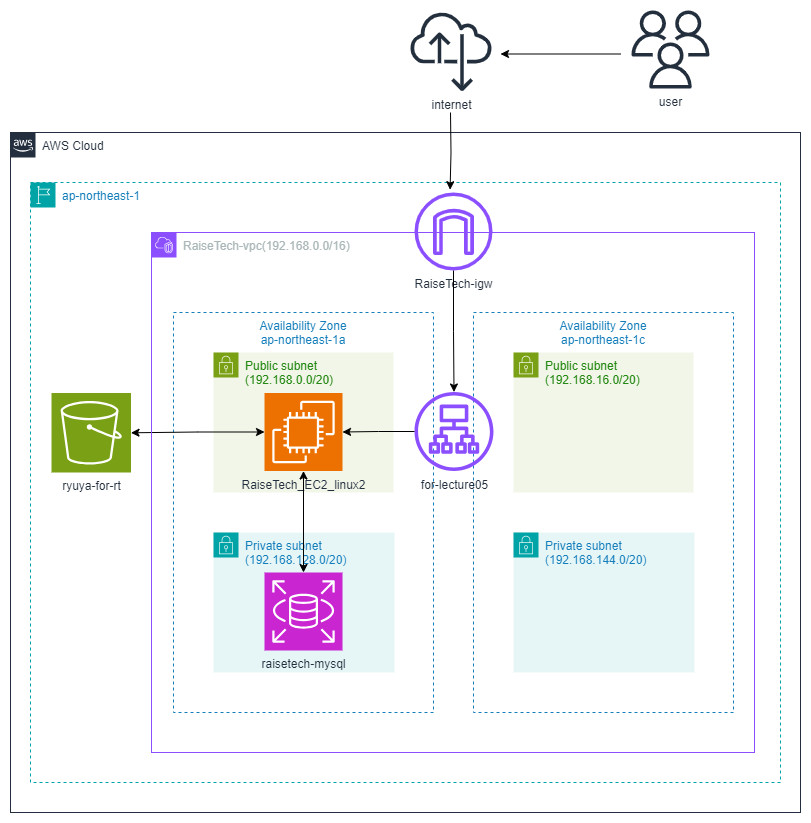

The diagram above was exported from draw.io. Its source (the exported page's mxGraphModel, read from the mxfile embedded in the PNG):
<mxGraphModel dx="1290" dy="522" grid="1" gridSize="10" guides="1" tooltips="1" connect="1" arrows="1" fold="1" page="1" pageScale="1" pageWidth="827" pageHeight="1169" math="0" shadow="0">
  <root>
    <mxCell id="0" />
    <mxCell id="1" parent="0" />
    <mxCell id="kVPjMm2G012ubyX9zlLI-26" value="AWS Cloud" style="points=[[0,0],[0.25,0],[0.5,0],[0.75,0],[1,0],[1,0.25],[1,0.5],[1,0.75],[1,1],[0.75,1],[0.5,1],[0.25,1],[0,1],[0,0.75],[0,0.5],[0,0.25]];outlineConnect=0;gradientColor=none;html=1;whiteSpace=wrap;fontSize=12;fontStyle=0;container=1;pointerEvents=0;collapsible=0;recursiveResize=0;shape=mxgraph.aws4.group;grIcon=mxgraph.aws4.group_aws_cloud_alt;strokeColor=#232F3E;fillColor=none;verticalAlign=top;align=left;spacingLeft=30;fontColor=#232F3E;dashed=0;movable=1;resizable=1;rotatable=1;deletable=1;editable=1;locked=0;connectable=1;" vertex="1" parent="1">
      <mxGeometry x="19" y="200" width="790" height="680" as="geometry" />
    </mxCell>
    <mxCell id="kVPjMm2G012ubyX9zlLI-9" value="Availability Zone&lt;div&gt;&lt;span style=&quot;text-align: left;&quot;&gt;ap-northeast-1a&lt;/span&gt;&lt;br&gt;&lt;/div&gt;" style="fillColor=none;strokeColor=#147EBA;dashed=1;verticalAlign=top;fontStyle=0;fontColor=#147EBA;whiteSpace=wrap;html=1;movable=1;resizable=1;rotatable=1;deletable=1;editable=1;locked=0;connectable=1;" vertex="1" parent="kVPjMm2G012ubyX9zlLI-26">
      <mxGeometry x="163" y="180" width="260" height="400" as="geometry" />
    </mxCell>
    <mxCell id="kVPjMm2G012ubyX9zlLI-23" value="RaiseTech-igw" style="sketch=0;outlineConnect=0;fontColor=#232F3E;gradientColor=none;fillColor=#8C4FFF;strokeColor=none;dashed=0;verticalLabelPosition=bottom;verticalAlign=top;align=center;html=1;fontSize=12;fontStyle=0;aspect=fixed;pointerEvents=1;shape=mxgraph.aws4.internet_gateway;movable=1;resizable=1;rotatable=1;deletable=1;editable=1;locked=0;connectable=1;" vertex="1" parent="kVPjMm2G012ubyX9zlLI-26">
      <mxGeometry x="404" y="60" width="78" height="78" as="geometry" />
    </mxCell>
    <mxCell id="kVPjMm2G012ubyX9zlLI-24" value="ryuya-for-rt" style="sketch=0;points=[[0,0,0],[0.25,0,0],[0.5,0,0],[0.75,0,0],[1,0,0],[0,1,0],[0.25,1,0],[0.5,1,0],[0.75,1,0],[1,1,0],[0,0.25,0],[0,0.5,0],[0,0.75,0],[1,0.25,0],[1,0.5,0],[1,0.75,0]];outlineConnect=0;fontColor=#232F3E;fillColor=#7AA116;strokeColor=#ffffff;dashed=0;verticalLabelPosition=bottom;verticalAlign=top;align=center;html=1;fontSize=12;fontStyle=0;aspect=fixed;shape=mxgraph.aws4.resourceIcon;resIcon=mxgraph.aws4.s3;movable=1;resizable=1;rotatable=1;deletable=1;editable=1;locked=0;connectable=1;" vertex="1" parent="kVPjMm2G012ubyX9zlLI-26">
      <mxGeometry x="41" y="260.5" width="79.5" height="79.5" as="geometry" />
    </mxCell>
    <mxCell id="kVPjMm2G012ubyX9zlLI-12" value="Public subnet&lt;div&gt;(192.168.0.0/20)&lt;br&gt;&lt;/div&gt;" style="points=[[0,0],[0.25,0],[0.5,0],[0.75,0],[1,0],[1,0.25],[1,0.5],[1,0.75],[1,1],[0.75,1],[0.5,1],[0.25,1],[0,1],[0,0.75],[0,0.5],[0,0.25]];outlineConnect=0;gradientColor=none;html=1;whiteSpace=wrap;fontSize=12;fontStyle=0;container=1;pointerEvents=0;collapsible=0;recursiveResize=0;shape=mxgraph.aws4.group;grIcon=mxgraph.aws4.group_security_group;grStroke=0;strokeColor=#7AA116;fillColor=#F2F6E8;verticalAlign=top;align=left;spacingLeft=30;fontColor=#248814;dashed=0;movable=1;resizable=1;rotatable=1;deletable=1;editable=1;locked=0;connectable=1;" vertex="1" parent="kVPjMm2G012ubyX9zlLI-26">
      <mxGeometry x="203" y="220" width="180" height="140" as="geometry" />
    </mxCell>
    <mxCell id="kVPjMm2G012ubyX9zlLI-18" value="RaiseTech_EC2_linux2" style="sketch=0;points=[[0,0,0],[0.25,0,0],[0.5,0,0],[0.75,0,0],[1,0,0],[0,1,0],[0.25,1,0],[0.5,1,0],[0.75,1,0],[1,1,0],[0,0.25,0],[0,0.5,0],[0,0.75,0],[1,0.25,0],[1,0.5,0],[1,0.75,0]];outlineConnect=0;fontColor=#232F3E;fillColor=#ED7100;strokeColor=#ffffff;dashed=0;verticalLabelPosition=bottom;verticalAlign=top;align=center;html=1;fontSize=12;fontStyle=0;aspect=fixed;shape=mxgraph.aws4.resourceIcon;resIcon=mxgraph.aws4.ec2;movable=1;resizable=1;rotatable=1;deletable=1;editable=1;locked=0;connectable=1;" vertex="1" parent="kVPjMm2G012ubyX9zlLI-26">
      <mxGeometry x="254" y="260.5" width="78" height="78" as="geometry" />
    </mxCell>
    <mxCell id="kVPjMm2G012ubyX9zlLI-20" value="Private subnet&lt;div&gt;(192.168.128.0/20)&lt;/div&gt;" style="points=[[0,0],[0.25,0],[0.5,0],[0.75,0],[1,0],[1,0.25],[1,0.5],[1,0.75],[1,1],[0.75,1],[0.5,1],[0.25,1],[0,1],[0,0.75],[0,0.5],[0,0.25]];outlineConnect=0;gradientColor=none;html=1;whiteSpace=wrap;fontSize=12;fontStyle=0;container=1;pointerEvents=0;collapsible=0;recursiveResize=0;shape=mxgraph.aws4.group;grIcon=mxgraph.aws4.group_security_group;grStroke=0;strokeColor=#00A4A6;fillColor=#E6F6F7;verticalAlign=top;align=left;spacingLeft=30;fontColor=#147EBA;dashed=0;movable=1;resizable=1;rotatable=1;deletable=1;editable=1;locked=0;connectable=1;" vertex="1" parent="kVPjMm2G012ubyX9zlLI-26">
      <mxGeometry x="203" y="400" width="181" height="140" as="geometry" />
    </mxCell>
    <mxCell id="kVPjMm2G012ubyX9zlLI-19" value="raisetech-mysql" style="sketch=0;points=[[0,0,0],[0.25,0,0],[0.5,0,0],[0.75,0,0],[1,0,0],[0,1,0],[0.25,1,0],[0.5,1,0],[0.75,1,0],[1,1,0],[0,0.25,0],[0,0.5,0],[0,0.75,0],[1,0.25,0],[1,0.5,0],[1,0.75,0]];outlineConnect=0;fontColor=#232F3E;fillColor=#C925D1;strokeColor=#ffffff;dashed=0;verticalLabelPosition=bottom;verticalAlign=top;align=center;html=1;fontSize=12;fontStyle=0;aspect=fixed;shape=mxgraph.aws4.resourceIcon;resIcon=mxgraph.aws4.rds;movable=1;resizable=1;rotatable=1;deletable=1;editable=1;locked=0;connectable=1;" vertex="1" parent="kVPjMm2G012ubyX9zlLI-26">
      <mxGeometry x="254" y="440" width="78" height="78" as="geometry" />
    </mxCell>
    <mxCell id="kVPjMm2G012ubyX9zlLI-21" value="Private subnet&lt;div&gt;(192.168.144.0/20)&lt;/div&gt;" style="points=[[0,0],[0.25,0],[0.5,0],[0.75,0],[1,0],[1,0.25],[1,0.5],[1,0.75],[1,1],[0.75,1],[0.5,1],[0.25,1],[0,1],[0,0.75],[0,0.5],[0,0.25]];outlineConnect=0;gradientColor=none;html=1;whiteSpace=wrap;fontSize=12;fontStyle=0;container=1;pointerEvents=0;collapsible=0;recursiveResize=0;shape=mxgraph.aws4.group;grIcon=mxgraph.aws4.group_security_group;grStroke=0;strokeColor=#00A4A6;fillColor=#E6F6F7;verticalAlign=top;align=left;spacingLeft=30;fontColor=#147EBA;dashed=0;movable=1;resizable=1;rotatable=1;deletable=1;editable=1;locked=0;connectable=1;" vertex="1" parent="kVPjMm2G012ubyX9zlLI-26">
      <mxGeometry x="503" y="400" width="181" height="140" as="geometry" />
    </mxCell>
    <mxCell id="kVPjMm2G012ubyX9zlLI-16" value="Public subnet&lt;div&gt;(192.168.16.0/20)&lt;/div&gt;" style="points=[[0,0],[0.25,0],[0.5,0],[0.75,0],[1,0],[1,0.25],[1,0.5],[1,0.75],[1,1],[0.75,1],[0.5,1],[0.25,1],[0,1],[0,0.75],[0,0.5],[0,0.25]];outlineConnect=0;gradientColor=none;html=1;whiteSpace=wrap;fontSize=12;fontStyle=0;container=1;pointerEvents=0;collapsible=0;recursiveResize=0;shape=mxgraph.aws4.group;grIcon=mxgraph.aws4.group_security_group;grStroke=0;strokeColor=#7AA116;fillColor=#F2F6E8;verticalAlign=top;align=left;spacingLeft=30;fontColor=#248814;dashed=0;movable=1;resizable=1;rotatable=1;deletable=1;editable=1;locked=0;connectable=1;" vertex="1" parent="kVPjMm2G012ubyX9zlLI-26">
      <mxGeometry x="503" y="220" width="180" height="140" as="geometry" />
    </mxCell>
    <mxCell id="kVPjMm2G012ubyX9zlLI-14" value="Availability Zone&lt;div&gt;&lt;span style=&quot;text-align: left;&quot;&gt;ap-northeast-1c&lt;/span&gt;&lt;br&gt;&lt;/div&gt;" style="fillColor=none;strokeColor=#147EBA;dashed=1;verticalAlign=top;fontStyle=0;fontColor=#147EBA;whiteSpace=wrap;html=1;movable=1;resizable=1;rotatable=1;deletable=1;editable=1;locked=0;connectable=1;" vertex="1" parent="kVPjMm2G012ubyX9zlLI-26">
      <mxGeometry x="463" y="180" width="260" height="400" as="geometry" />
    </mxCell>
    <mxCell id="kVPjMm2G012ubyX9zlLI-34" style="edgeStyle=orthogonalEdgeStyle;rounded=0;orthogonalLoop=1;jettySize=auto;html=1;startArrow=classic;startFill=1;movable=1;resizable=1;rotatable=1;deletable=1;editable=1;locked=0;connectable=1;" edge="1" parent="kVPjMm2G012ubyX9zlLI-26" source="kVPjMm2G012ubyX9zlLI-18" target="kVPjMm2G012ubyX9zlLI-19">
      <mxGeometry relative="1" as="geometry" />
    </mxCell>
    <mxCell id="kVPjMm2G012ubyX9zlLI-39" value="" style="edgeStyle=orthogonalEdgeStyle;rounded=0;orthogonalLoop=1;jettySize=auto;html=1;startArrow=classic;startFill=1;movable=1;resizable=1;rotatable=1;deletable=1;editable=1;locked=0;connectable=1;" edge="1" parent="kVPjMm2G012ubyX9zlLI-26" source="kVPjMm2G012ubyX9zlLI-18" target="kVPjMm2G012ubyX9zlLI-24">
      <mxGeometry relative="1" as="geometry">
        <Array as="points" />
      </mxGeometry>
    </mxCell>
    <mxCell id="kVPjMm2G012ubyX9zlLI-33" style="edgeStyle=orthogonalEdgeStyle;rounded=0;orthogonalLoop=1;jettySize=auto;html=1;movable=1;resizable=1;rotatable=1;deletable=1;editable=1;locked=0;connectable=1;" edge="1" parent="1">
      <mxGeometry relative="1" as="geometry">
        <mxPoint x="509" y="121.5" as="targetPoint" />
        <mxPoint x="629" y="121.5" as="sourcePoint" />
      </mxGeometry>
    </mxCell>
    <mxCell id="kVPjMm2G012ubyX9zlLI-22" value="RaiseTech-vpc(192.168.0.0/16)" style="points=[[0,0],[0.25,0],[0.5,0],[0.75,0],[1,0],[1,0.25],[1,0.5],[1,0.75],[1,1],[0.75,1],[0.5,1],[0.25,1],[0,1],[0,0.75],[0,0.5],[0,0.25]];outlineConnect=0;gradientColor=none;html=1;whiteSpace=wrap;fontSize=12;fontStyle=0;container=1;pointerEvents=0;collapsible=0;recursiveResize=0;shape=mxgraph.aws4.group;grIcon=mxgraph.aws4.group_vpc2;strokeColor=#8C4FFF;fillColor=none;verticalAlign=top;align=left;spacingLeft=30;fontColor=#AAB7B8;dashed=0;movable=1;resizable=1;rotatable=1;deletable=1;editable=1;locked=0;connectable=1;" vertex="1" parent="1">
      <mxGeometry x="160" y="300" width="603" height="520" as="geometry" />
    </mxCell>
    <mxCell id="kVPjMm2G012ubyX9zlLI-25" value="ap-northeast-1" style="points=[[0,0],[0.25,0],[0.5,0],[0.75,0],[1,0],[1,0.25],[1,0.5],[1,0.75],[1,1],[0.75,1],[0.5,1],[0.25,1],[0,1],[0,0.75],[0,0.5],[0,0.25]];outlineConnect=0;gradientColor=none;html=1;whiteSpace=wrap;fontSize=12;fontStyle=0;container=1;pointerEvents=0;collapsible=0;recursiveResize=0;shape=mxgraph.aws4.group;grIcon=mxgraph.aws4.group_region;strokeColor=#00A4A6;fillColor=none;verticalAlign=top;align=left;spacingLeft=30;fontColor=#147EBA;dashed=1;movable=1;resizable=1;rotatable=1;deletable=1;editable=1;locked=0;connectable=1;" vertex="1" parent="1">
      <mxGeometry x="39" y="250" width="750" height="600" as="geometry" />
    </mxCell>
    <mxCell id="kVPjMm2G012ubyX9zlLI-17" value="for-lecture05" style="sketch=0;outlineConnect=0;fontColor=#232F3E;gradientColor=none;fillColor=#8C4FFF;strokeColor=none;dashed=0;verticalLabelPosition=bottom;verticalAlign=top;align=center;html=1;fontSize=12;fontStyle=0;aspect=fixed;pointerEvents=1;shape=mxgraph.aws4.application_load_balancer;movable=1;resizable=1;rotatable=1;deletable=1;editable=1;locked=0;connectable=1;" vertex="1" parent="kVPjMm2G012ubyX9zlLI-25">
      <mxGeometry x="384" y="209.5" width="79" height="79" as="geometry" />
    </mxCell>
    <mxCell id="kVPjMm2G012ubyX9zlLI-27" value="internet" style="sketch=0;outlineConnect=0;fontColor=#232F3E;gradientColor=none;fillColor=#232F3D;strokeColor=none;dashed=0;verticalLabelPosition=bottom;verticalAlign=top;align=center;html=1;fontSize=12;fontStyle=0;aspect=fixed;pointerEvents=1;shape=mxgraph.aws4.internet_alt22;movable=1;resizable=1;rotatable=1;deletable=1;editable=1;locked=0;connectable=1;" vertex="1" parent="1">
      <mxGeometry x="419" y="78" width="81" height="81" as="geometry" />
    </mxCell>
    <mxCell id="kVPjMm2G012ubyX9zlLI-30" style="edgeStyle=orthogonalEdgeStyle;rounded=0;orthogonalLoop=1;jettySize=auto;html=1;entryX=0.456;entryY=-0.036;entryDx=0;entryDy=0;entryPerimeter=0;movable=1;resizable=1;rotatable=1;deletable=1;editable=1;locked=0;connectable=1;" edge="1" parent="1" target="kVPjMm2G012ubyX9zlLI-23">
      <mxGeometry relative="1" as="geometry">
        <mxPoint x="459" y="180" as="sourcePoint" />
      </mxGeometry>
    </mxCell>
    <mxCell id="kVPjMm2G012ubyX9zlLI-38" value="" style="edgeStyle=orthogonalEdgeStyle;rounded=0;orthogonalLoop=1;jettySize=auto;html=1;movable=1;resizable=1;rotatable=1;deletable=1;editable=1;locked=0;connectable=1;" edge="1" parent="1" source="kVPjMm2G012ubyX9zlLI-23" target="kVPjMm2G012ubyX9zlLI-17">
      <mxGeometry relative="1" as="geometry" />
    </mxCell>
    <mxCell id="kVPjMm2G012ubyX9zlLI-32" style="edgeStyle=orthogonalEdgeStyle;rounded=0;orthogonalLoop=1;jettySize=auto;html=1;movable=1;resizable=1;rotatable=1;deletable=1;editable=1;locked=0;connectable=1;" edge="1" parent="1" source="kVPjMm2G012ubyX9zlLI-17" target="kVPjMm2G012ubyX9zlLI-18">
      <mxGeometry relative="1" as="geometry" />
    </mxCell>
    <mxCell id="kVPjMm2G012ubyX9zlLI-40" value="user" style="sketch=0;outlineConnect=0;fontColor=#232F3E;gradientColor=none;fillColor=#232F3D;strokeColor=none;dashed=0;verticalLabelPosition=bottom;verticalAlign=top;align=center;html=1;fontSize=12;fontStyle=0;aspect=fixed;pointerEvents=1;shape=mxgraph.aws4.users;movable=1;resizable=1;rotatable=1;deletable=1;editable=1;locked=0;connectable=1;" vertex="1" parent="1">
      <mxGeometry x="640" y="78" width="78" height="78" as="geometry" />
    </mxCell>
  </root>
</mxGraphModel>